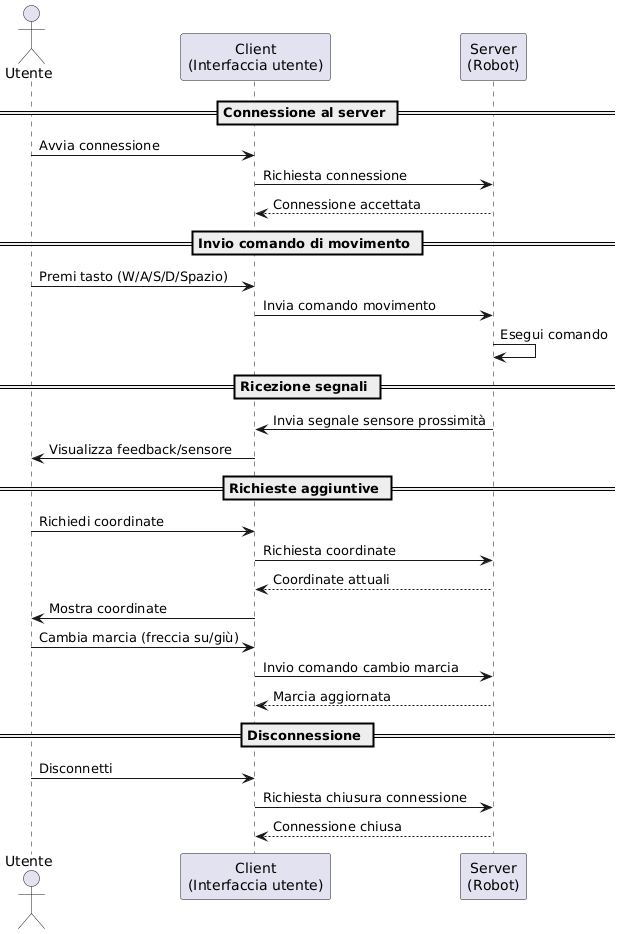

The diagram above was rendered by PlantUML. Its source (embedded in the PNG):
@startuml
actor Utente
participant "Client\n(Interfaccia utente)" as Client
participant "Server\n(Robot)" as Server

== Connessione al server ==
Utente -> Client : Avvia connessione
Client -> Server : Richiesta connessione
Server --> Client : Connessione accettata

== Invio comando di movimento ==
Utente -> Client : Premi tasto (W/A/S/D/Spazio)
Client -> Server : Invia comando movimento
Server -> Server : Esegui comando

== Ricezione segnali ==
Server -> Client : Invia segnale sensore prossimità
Client -> Utente : Visualizza feedback/sensore

== Richieste aggiuntive ==
Utente -> Client : Richiedi coordinate
Client -> Server : Richiesta coordinate
Server --> Client : Coordinate attuali
Client -> Utente : Mostra coordinate

Utente -> Client : Cambia marcia (freccia su/giù)
Client -> Server : Invio comando cambio marcia
Server --> Client : Marcia aggiornata

== Disconnessione ==
Utente -> Client : Disconnetti
Client -> Server : Richiesta chiusura connessione
Server --> Client : Connessione chiusa
@enduml